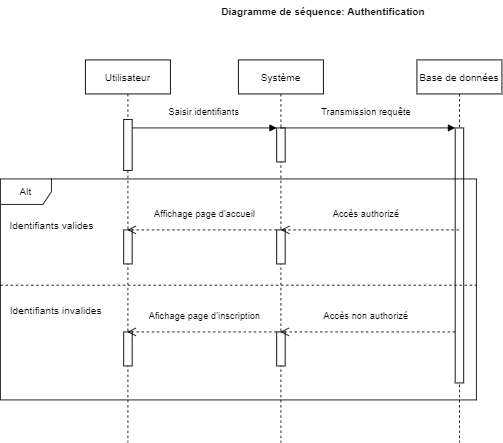

The diagram above was exported from draw.io. Its source (the exported page's mxGraphModel, read from the mxfile embedded in the PNG):
<mxGraphModel dx="1219" dy="722" grid="1" gridSize="10" guides="1" tooltips="1" connect="1" arrows="1" fold="1" page="1" pageScale="1" pageWidth="850" pageHeight="1100" math="0" shadow="0">
  <root>
    <mxCell id="0" />
    <mxCell id="1" parent="0" />
    <mxCell id="3nuBFxr9cyL0pnOWT2aG-1" value="Utilisateur" style="shape=umlLifeline;perimeter=lifelinePerimeter;container=1;collapsible=0;recursiveResize=0;rounded=0;shadow=0;strokeWidth=1;" parent="1" vertex="1">
      <mxGeometry x="120" y="80" width="100" height="450" as="geometry" />
    </mxCell>
    <mxCell id="3nuBFxr9cyL0pnOWT2aG-2" value="" style="points=[];perimeter=orthogonalPerimeter;rounded=0;shadow=0;strokeWidth=1;" parent="3nuBFxr9cyL0pnOWT2aG-1" vertex="1">
      <mxGeometry x="45" y="70" width="10" height="60" as="geometry" />
    </mxCell>
    <mxCell id="zfStE2AzjenM_BUCnnQN-13" value="" style="points=[];perimeter=orthogonalPerimeter;rounded=0;shadow=0;strokeWidth=1;" vertex="1" parent="3nuBFxr9cyL0pnOWT2aG-1">
      <mxGeometry x="45" y="200" width="10" height="40" as="geometry" />
    </mxCell>
    <mxCell id="zfStE2AzjenM_BUCnnQN-14" value="" style="points=[];perimeter=orthogonalPerimeter;rounded=0;shadow=0;strokeWidth=1;" vertex="1" parent="3nuBFxr9cyL0pnOWT2aG-1">
      <mxGeometry x="45" y="320" width="10" height="40" as="geometry" />
    </mxCell>
    <mxCell id="3nuBFxr9cyL0pnOWT2aG-5" value="Système" style="shape=umlLifeline;perimeter=lifelinePerimeter;container=1;collapsible=0;recursiveResize=0;rounded=0;shadow=0;strokeWidth=1;" parent="1" vertex="1">
      <mxGeometry x="300" y="80" width="100" height="450" as="geometry" />
    </mxCell>
    <mxCell id="3nuBFxr9cyL0pnOWT2aG-6" value="" style="points=[];perimeter=orthogonalPerimeter;rounded=0;shadow=0;strokeWidth=1;" parent="3nuBFxr9cyL0pnOWT2aG-5" vertex="1">
      <mxGeometry x="45" y="80" width="10" height="40" as="geometry" />
    </mxCell>
    <mxCell id="zfStE2AzjenM_BUCnnQN-8" value="" style="points=[];perimeter=orthogonalPerimeter;rounded=0;shadow=0;strokeWidth=1;" vertex="1" parent="3nuBFxr9cyL0pnOWT2aG-5">
      <mxGeometry x="45" y="200" width="10" height="40" as="geometry" />
    </mxCell>
    <mxCell id="zfStE2AzjenM_BUCnnQN-9" value="" style="points=[];perimeter=orthogonalPerimeter;rounded=0;shadow=0;strokeWidth=1;" vertex="1" parent="3nuBFxr9cyL0pnOWT2aG-5">
      <mxGeometry x="45" y="320" width="10" height="40" as="geometry" />
    </mxCell>
    <mxCell id="zfStE2AzjenM_BUCnnQN-15" value="Affichage page d'accueil" style="html=1;verticalAlign=bottom;endArrow=open;dashed=1;endSize=8;rounded=0;" edge="1" parent="3nuBFxr9cyL0pnOWT2aG-5" target="3nuBFxr9cyL0pnOWT2aG-1">
      <mxGeometry x="-0.0313" y="-10" relative="1" as="geometry">
        <mxPoint x="45" y="200" as="sourcePoint" />
        <mxPoint x="-35" y="200" as="targetPoint" />
        <mxPoint as="offset" />
      </mxGeometry>
    </mxCell>
    <mxCell id="zfStE2AzjenM_BUCnnQN-17" value="Afichage page d'inscription" style="html=1;verticalAlign=bottom;endArrow=open;dashed=1;endSize=8;rounded=0;" edge="1" parent="3nuBFxr9cyL0pnOWT2aG-5" target="3nuBFxr9cyL0pnOWT2aG-1">
      <mxGeometry x="-0.0313" y="-10" relative="1" as="geometry">
        <mxPoint x="45" y="320" as="sourcePoint" />
        <mxPoint x="-35" y="320" as="targetPoint" />
        <mxPoint as="offset" />
      </mxGeometry>
    </mxCell>
    <mxCell id="3nuBFxr9cyL0pnOWT2aG-8" value="Saisir identifiants" style="verticalAlign=bottom;endArrow=block;entryX=0;entryY=0;shadow=0;strokeWidth=1;" parent="1" source="3nuBFxr9cyL0pnOWT2aG-2" target="3nuBFxr9cyL0pnOWT2aG-6" edge="1">
      <mxGeometry y="10" relative="1" as="geometry">
        <mxPoint x="275" y="160" as="sourcePoint" />
        <mxPoint as="offset" />
      </mxGeometry>
    </mxCell>
    <mxCell id="zfStE2AzjenM_BUCnnQN-1" value="Base de données" style="shape=umlLifeline;perimeter=lifelinePerimeter;container=1;collapsible=0;recursiveResize=0;rounded=0;shadow=0;strokeWidth=1;" vertex="1" parent="1">
      <mxGeometry x="510" y="80" width="100" height="450" as="geometry" />
    </mxCell>
    <mxCell id="zfStE2AzjenM_BUCnnQN-4" value="" style="html=1;points=[];perimeter=orthogonalPerimeter;" vertex="1" parent="zfStE2AzjenM_BUCnnQN-1">
      <mxGeometry x="45" y="80" width="10" height="300" as="geometry" />
    </mxCell>
    <mxCell id="zfStE2AzjenM_BUCnnQN-16" value="Accès non authorizé" style="html=1;verticalAlign=bottom;endArrow=open;dashed=1;endSize=8;rounded=0;" edge="1" parent="zfStE2AzjenM_BUCnnQN-1" target="3nuBFxr9cyL0pnOWT2aG-5">
      <mxGeometry x="0.0219" y="-10" relative="1" as="geometry">
        <mxPoint x="45" y="320" as="sourcePoint" />
        <mxPoint x="-35" y="320" as="targetPoint" />
        <mxPoint as="offset" />
      </mxGeometry>
    </mxCell>
    <mxCell id="zfStE2AzjenM_BUCnnQN-5" value="Transmission requête" style="html=1;verticalAlign=bottom;endArrow=block;entryX=0;entryY=0;rounded=0;" edge="1" target="zfStE2AzjenM_BUCnnQN-4" parent="1" source="3nuBFxr9cyL0pnOWT2aG-5">
      <mxGeometry x="-0.0219" y="10" relative="1" as="geometry">
        <mxPoint x="380" y="250" as="sourcePoint" />
        <mxPoint x="1" as="offset" />
      </mxGeometry>
    </mxCell>
    <mxCell id="zfStE2AzjenM_BUCnnQN-10" value="Accès authorizé" style="html=1;verticalAlign=bottom;endArrow=open;dashed=1;endSize=8;rounded=0;" edge="1" parent="1" source="zfStE2AzjenM_BUCnnQN-1">
      <mxGeometry x="0.0453" y="-10" relative="1" as="geometry">
        <mxPoint x="430" y="280" as="sourcePoint" />
        <mxPoint x="350" y="280" as="targetPoint" />
        <mxPoint as="offset" />
      </mxGeometry>
    </mxCell>
    <mxCell id="zfStE2AzjenM_BUCnnQN-19" value="Alt" style="shape=umlFrame;whiteSpace=wrap;html=1;" vertex="1" parent="1">
      <mxGeometry x="20" y="220" width="560" height="260" as="geometry" />
    </mxCell>
    <mxCell id="zfStE2AzjenM_BUCnnQN-21" value="" style="line;strokeWidth=1;html=1;perimeter=backbonePerimeter;points=[];outlineConnect=0;dashed=1;" vertex="1" parent="1">
      <mxGeometry x="20" y="340" width="560" height="10" as="geometry" />
    </mxCell>
    <mxCell id="zfStE2AzjenM_BUCnnQN-22" value="Identifiants valides" style="text;html=1;align=center;verticalAlign=middle;resizable=0;points=[];autosize=1;strokeColor=none;fillColor=none;" vertex="1" parent="1">
      <mxGeometry x="20" y="260" width="120" height="30" as="geometry" />
    </mxCell>
    <mxCell id="zfStE2AzjenM_BUCnnQN-23" value="Identifiants invalides" style="text;html=1;align=center;verticalAlign=middle;resizable=0;points=[];autosize=1;strokeColor=none;fillColor=none;" vertex="1" parent="1">
      <mxGeometry x="20" y="360" width="130" height="30" as="geometry" />
    </mxCell>
    <mxCell id="zfStE2AzjenM_BUCnnQN-24" value="Diagramme de séquence: Authentification" style="text;align=center;fontStyle=1;verticalAlign=middle;spacingLeft=3;spacingRight=3;strokeColor=none;rotatable=0;points=[[0,0.5],[1,0.5]];portConstraint=eastwest;" vertex="1" parent="1">
      <mxGeometry x="360" y="10" width="80" height="26" as="geometry" />
    </mxCell>
  </root>
</mxGraphModel>